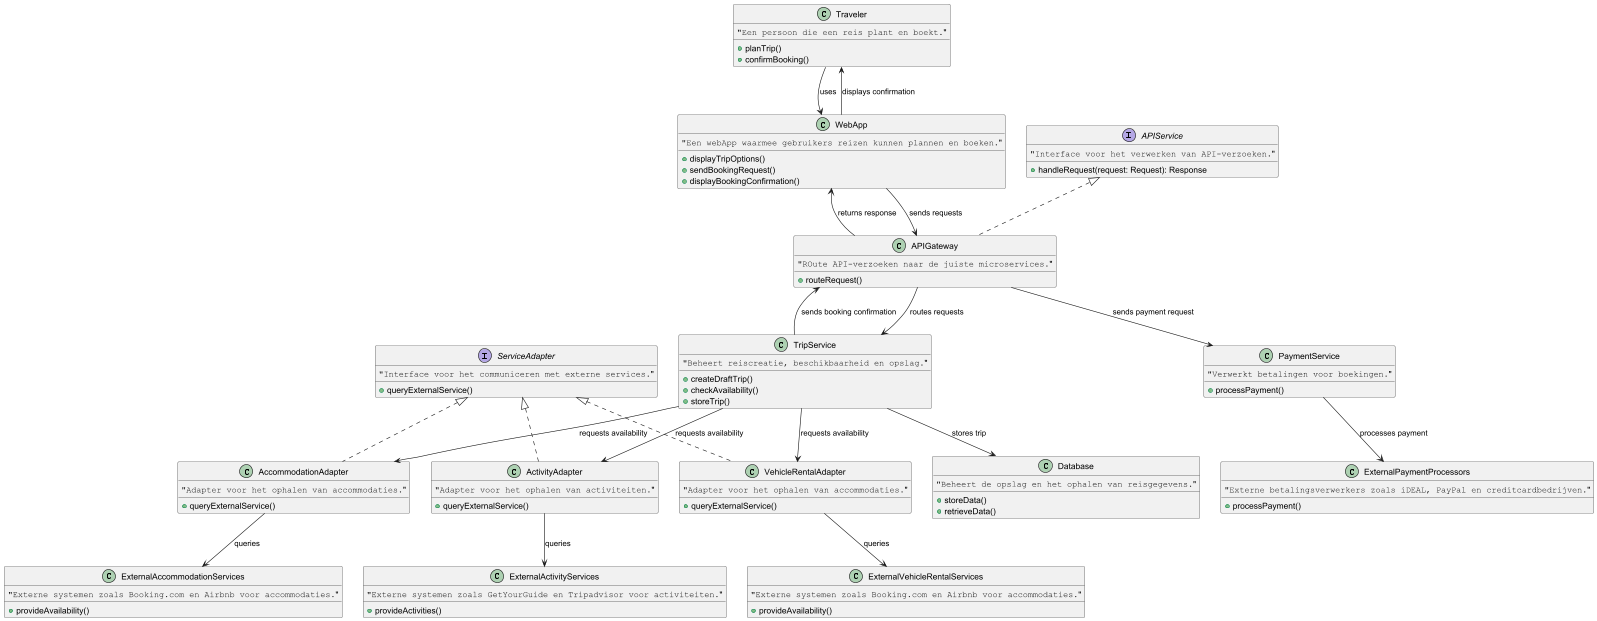

The diagram above was rendered by PlantUML. Its source (embedded in the PNG):
@startuml "Triptop Travel Booking - Class Diagram"

class Traveler {
    """Een persoon die een reis plant en boekt."""
    +planTrip()
    +confirmBooking()
}

class WebApp {
    """Een webApp waarmee gebruikers reizen kunnen plannen en boeken."""
    +displayTripOptions()
    +sendBookingRequest()
    +displayBookingConfirmation()
}

interface APIService {
    """Interface voor het verwerken van API-verzoeken."""
    +handleRequest(request: Request): Response
}

class APIGateway implements APIService {
    """ROute API-verzoeken naar de juiste microservices."""
    +routeRequest()
}

class TripService {
    """Beheert reiscreatie, beschikbaarheid en opslag."""
    +createDraftTrip()
    +checkAvailability()
    +storeTrip()
}

interface ServiceAdapter {
    """Interface voor het communiceren met externe services."""
    +queryExternalService()
}

class AccommodationAdapter implements ServiceAdapter {
    """Adapter voor het ophalen van accommodaties."""
    +queryExternalService()
}

class ActivityAdapter implements ServiceAdapter {
    """Adapter voor het ophalen van activiteiten."""
    +queryExternalService()
}

class VehicleRentalAdapter implements ServiceAdapter {
    """Adapter voor het ophalen van accommodaties."""
    +queryExternalService()
}


class PaymentService {
    """Verwerkt betalingen voor boekingen."""
    +processPayment()
}

class Database {
    """Beheert de opslag en het ophalen van reisgegevens."""
    +storeData()
    +retrieveData()
}

class ExternalAccommodationServices {
    """Externe systemen zoals Booking.com en Airbnb voor accommodaties."""
    +provideAvailability()
}

class ExternalVehicleRentalServices {
    """Externe systemen zoals Booking.com en Airbnb voor accommodaties."""
    +provideAvailability()
}

class ExternalActivityServices {
    """Externe systemen zoals GetYourGuide en Tripadvisor voor activiteiten."""
    +provideActivities()
}

class ExternalPaymentProcessors {
    """Externe betalingsverwerkers zoals iDEAL, PayPal en creditcardbedrijven."""
    +processPayment()
}

Traveler --> WebApp : uses
WebApp --> APIGateway : sends requests
APIGateway --> TripService : routes requests
TripService --> AccommodationAdapter : requests availability
TripService --> ActivityAdapter : requests availability
TripService --> VehicleRentalAdapter : requests availability
TripService --> Database : stores trip
AccommodationAdapter --> ExternalAccommodationServices : queries
ActivityAdapter --> ExternalActivityServices : queries
VehicleRentalAdapter --> ExternalVehicleRentalServices : queries
WebApp --> Traveler : displays confirmation
APIGateway --> PaymentService : sends payment request
PaymentService --> ExternalPaymentProcessors : processes payment
TripService --> APIGateway : sends booking confirmation
APIGateway --> WebApp : returns response

@enduml